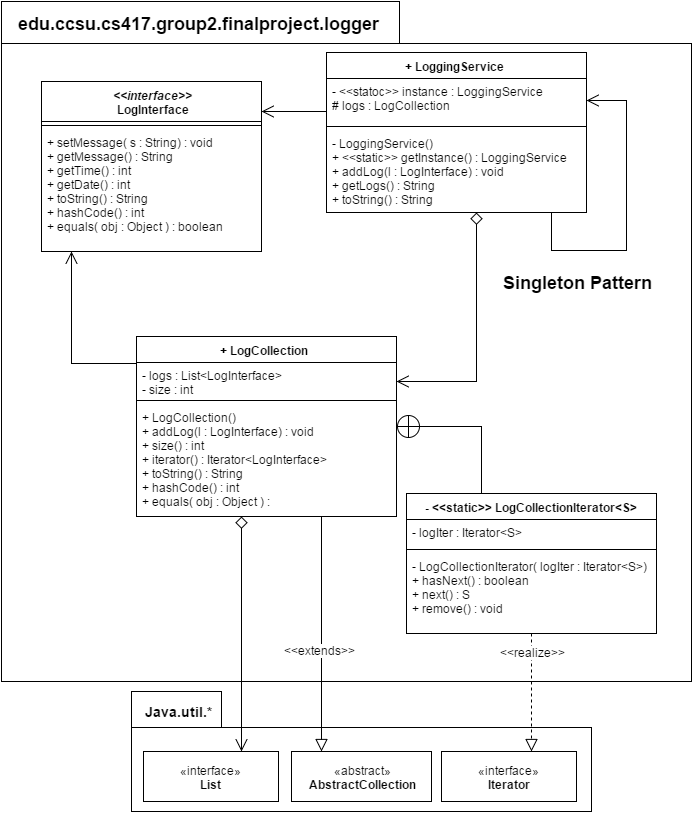

The diagram above was exported from draw.io. Its source (the exported page's mxGraphModel, read from the mxfile embedded in the PNG):
<mxGraphModel dx="1331" dy="579" grid="1" gridSize="10" guides="1" tooltips="1" connect="1" arrows="1" fold="1" page="1" pageScale="1" pageWidth="850" pageHeight="1100" math="0" shadow="0">
  <root>
    <mxCell id="0" />
    <mxCell id="1" parent="0" />
    <mxCell id="2" value="" style="shape=folder;fontStyle=1;spacingTop=10;tabWidth=398;tabHeight=42;tabPosition=left;html=1;align=center;" vertex="1" parent="1">
      <mxGeometry x="110" y="20" width="690" height="680" as="geometry" />
    </mxCell>
    <mxCell id="3" value="" style="shape=folder;fontStyle=1;spacingTop=10;tabWidth=90;tabHeight=36;tabPosition=left;html=1;" vertex="1" parent="1">
      <mxGeometry x="240" y="710" width="460" height="120" as="geometry" />
    </mxCell>
    <mxCell id="4" value="+ LoggingService&amp;nbsp;" style="swimlane;html=1;fontStyle=1;align=center;verticalAlign=top;childLayout=stackLayout;horizontal=1;startSize=26;horizontalStack=0;resizeParent=1;resizeLast=0;collapsible=1;marginBottom=0;swimlaneFillColor=#ffffff;" vertex="1" parent="1">
      <mxGeometry x="435" y="71" width="260" height="160" as="geometry" />
    </mxCell>
    <mxCell id="5" value="- &amp;lt;&amp;lt;statoc&amp;gt;&amp;gt; instance : LoggingService&lt;div&gt;# logs : LogCollection&lt;/div&gt;" style="text;html=1;strokeColor=none;fillColor=none;align=left;verticalAlign=top;spacingLeft=4;spacingRight=4;whiteSpace=wrap;overflow=hidden;rotatable=0;points=[[0,0.5],[1,0.5]];portConstraint=eastwest;" vertex="1" parent="4">
      <mxGeometry y="26" width="260" height="44" as="geometry" />
    </mxCell>
    <mxCell id="6" value="" style="line;html=1;strokeWidth=1;fillColor=none;align=left;verticalAlign=middle;spacingTop=-1;spacingLeft=3;spacingRight=3;rotatable=0;labelPosition=right;points=[];portConstraint=eastwest;" vertex="1" parent="4">
      <mxGeometry y="70" width="260" height="8" as="geometry" />
    </mxCell>
    <mxCell id="7" style="edgeStyle=orthogonalEdgeStyle;rounded=0;html=1;startArrow=none;startFill=0;startSize=10;endArrow=open;endFill=0;endSize=10;jettySize=auto;orthogonalLoop=1;strokeWidth=1;" edge="1" parent="4" source="4" target="5">
      <mxGeometry relative="1" as="geometry">
        <Array as="points">
          <mxPoint x="225" y="198" />
          <mxPoint x="300" y="198" />
          <mxPoint x="300" y="48" />
        </Array>
      </mxGeometry>
    </mxCell>
    <mxCell id="8" value="- LoggingService()&amp;nbsp;&lt;div&gt;+ &amp;lt;&amp;lt;static&amp;gt;&amp;gt; getInstance() : LoggingService&lt;/div&gt;&lt;div&gt;+ addLog(l :&amp;nbsp;LogInterface)&amp;nbsp;: void&amp;nbsp;&lt;/div&gt;&lt;div&gt;+ getLogs() : String&lt;/div&gt;&lt;div&gt;+ toString() : String&lt;/div&gt;" style="text;html=1;strokeColor=none;fillColor=none;align=left;verticalAlign=top;spacingLeft=4;spacingRight=4;whiteSpace=wrap;overflow=hidden;rotatable=0;points=[[0,0.5],[1,0.5]];portConstraint=eastwest;" vertex="1" parent="4">
      <mxGeometry y="78" width="260" height="82" as="geometry" />
    </mxCell>
    <mxCell id="9" value="+ LogCollection&amp;nbsp;" style="swimlane;html=1;fontStyle=1;align=center;verticalAlign=top;childLayout=stackLayout;horizontal=1;startSize=26;horizontalStack=0;resizeParent=1;resizeLast=0;collapsible=1;marginBottom=0;swimlaneFillColor=#ffffff;" vertex="1" parent="1">
      <mxGeometry x="245" y="355" width="260" height="180" as="geometry" />
    </mxCell>
    <mxCell id="10" value="- logs : List&amp;lt;LogInterface&amp;gt;&lt;div&gt;- size : int&lt;/div&gt;" style="text;html=1;strokeColor=none;fillColor=none;align=left;verticalAlign=top;spacingLeft=4;spacingRight=4;whiteSpace=wrap;overflow=hidden;rotatable=0;points=[[0,0.5],[1,0.5]];portConstraint=eastwest;" vertex="1" parent="9">
      <mxGeometry y="26" width="260" height="34" as="geometry" />
    </mxCell>
    <mxCell id="11" value="" style="line;html=1;strokeWidth=1;fillColor=none;align=left;verticalAlign=middle;spacingTop=-1;spacingLeft=3;spacingRight=3;rotatable=0;labelPosition=right;points=[];portConstraint=eastwest;" vertex="1" parent="9">
      <mxGeometry y="60" width="260" height="8" as="geometry" />
    </mxCell>
    <mxCell id="12" value="+ LogCollection()&amp;nbsp;&lt;div&gt;+ addLog(l :&amp;nbsp;&lt;span&gt;LogInterface&lt;/span&gt;&lt;span&gt;) : void&lt;/span&gt;&lt;/div&gt;&lt;div&gt;+ size() : int&amp;nbsp;&lt;/div&gt;&lt;div&gt;+ iterator() : Iterator&amp;lt;&lt;span&gt;LogInterface&lt;/span&gt;&lt;span&gt;&amp;gt;&amp;nbsp;&lt;/span&gt;&lt;/div&gt;&lt;div&gt;+ toString() : String&lt;/div&gt;&lt;div&gt;+ hashCode() : int&lt;/div&gt;&lt;div&gt;+ equals( obj : Object ) :&lt;/div&gt;" style="text;html=1;strokeColor=none;fillColor=none;align=left;verticalAlign=top;spacingLeft=4;spacingRight=4;whiteSpace=wrap;overflow=hidden;rotatable=0;points=[[0,0.5],[1,0.5]];portConstraint=eastwest;" vertex="1" parent="9">
      <mxGeometry y="68" width="260" height="112" as="geometry" />
    </mxCell>
    <mxCell id="13" value="- &amp;lt;&amp;lt;static&amp;gt;&amp;gt; LogCollectionIterator&amp;lt;S&amp;gt;" style="swimlane;html=1;fontStyle=1;align=center;verticalAlign=top;childLayout=stackLayout;horizontal=1;startSize=26;horizontalStack=0;resizeParent=1;resizeLast=0;collapsible=1;marginBottom=0;swimlaneFillColor=#ffffff;" vertex="1" parent="1">
      <mxGeometry x="515" y="512" width="250" height="140" as="geometry" />
    </mxCell>
    <mxCell id="14" value="- logIter : Iterator&amp;lt;S&amp;gt;" style="text;html=1;strokeColor=none;fillColor=none;align=left;verticalAlign=top;spacingLeft=4;spacingRight=4;whiteSpace=wrap;overflow=hidden;rotatable=0;points=[[0,0.5],[1,0.5]];portConstraint=eastwest;" vertex="1" parent="13">
      <mxGeometry y="26" width="250" height="26" as="geometry" />
    </mxCell>
    <mxCell id="15" value="" style="line;html=1;strokeWidth=1;fillColor=none;align=left;verticalAlign=middle;spacingTop=-1;spacingLeft=3;spacingRight=3;rotatable=0;labelPosition=right;points=[];portConstraint=eastwest;" vertex="1" parent="13">
      <mxGeometry y="52" width="250" height="8" as="geometry" />
    </mxCell>
    <mxCell id="16" value="- LogCollectionIterator( logIter : Iterator&amp;lt;S&amp;gt;)&lt;div&gt;+ hasNext() : boolean&lt;/div&gt;&lt;div&gt;+ next() : S&lt;/div&gt;&lt;div&gt;+ remove() : void&lt;/div&gt;" style="text;html=1;strokeColor=none;fillColor=none;align=left;verticalAlign=top;spacingLeft=4;spacingRight=4;whiteSpace=wrap;overflow=hidden;rotatable=0;points=[[0,0.5],[1,0.5]];portConstraint=eastwest;" vertex="1" parent="13">
      <mxGeometry y="60" width="250" height="70" as="geometry" />
    </mxCell>
    <mxCell id="17" value="«interface»&lt;br&gt;&lt;b&gt;Iterator&lt;/b&gt;" style="html=1;" vertex="1" parent="1">
      <mxGeometry x="550" y="770" width="135" height="50" as="geometry" />
    </mxCell>
    <mxCell id="18" value="«abstract»&lt;br&gt;&lt;b&gt;AbstractCollection&lt;/b&gt;" style="html=1;" vertex="1" parent="1">
      <mxGeometry x="400" y="770" width="140" height="50" as="geometry" />
    </mxCell>
    <mxCell id="19" value="«interface»&lt;br&gt;&lt;b&gt;List&lt;/b&gt;" style="html=1;" vertex="1" parent="1">
      <mxGeometry x="252" y="770" width="135" height="50" as="geometry" />
    </mxCell>
    <mxCell id="20" value="&lt;b&gt;&lt;font style=&quot;font-size: 14px&quot;&gt;Java.util.*&lt;/font&gt;&lt;/b&gt;" style="text;html=1;resizable=0;points=[];autosize=1;align=left;verticalAlign=top;spacingTop=-4;" vertex="1" parent="1">
      <mxGeometry x="252" y="720" width="80" height="20" as="geometry" />
    </mxCell>
    <mxCell id="21" style="edgeStyle=orthogonalEdgeStyle;rounded=0;html=1;startArrow=none;startFill=0;startSize=10;endArrow=circlePlus;endFill=0;endSize=10;jettySize=auto;orthogonalLoop=1;strokeWidth=1;" edge="1" parent="1" source="13" target="9">
      <mxGeometry x="260.3333333333335" y="550" as="geometry">
        <Array as="points">
          <mxPoint x="590" y="445" />
        </Array>
      </mxGeometry>
    </mxCell>
    <mxCell id="22" style="edgeStyle=orthogonalEdgeStyle;rounded=0;html=1;startArrow=diamond;startFill=0;startSize=10;endArrow=open;endFill=0;endSize=10;jettySize=auto;orthogonalLoop=1;strokeWidth=1;" edge="1" parent="1" source="4" target="9">
      <mxGeometry x="95.33333333333348" y="285" as="geometry">
        <Array as="points">
          <mxPoint x="585" y="400" />
        </Array>
      </mxGeometry>
    </mxCell>
    <mxCell id="23" style="edgeStyle=orthogonalEdgeStyle;rounded=0;html=1;startArrow=none;startFill=0;startSize=10;endArrow=block;endFill=0;endSize=10;jettySize=auto;orthogonalLoop=1;strokeWidth=1;" edge="1" parent="1" source="12" target="18">
      <mxGeometry x="390" y="516.6666666666667" as="geometry">
        <Array as="points">
          <mxPoint x="430" y="650" />
          <mxPoint x="430" y="650" />
        </Array>
      </mxGeometry>
    </mxCell>
    <mxCell id="24" value="&amp;lt;&amp;lt;extends&amp;gt;&amp;gt;" style="text;html=1;resizable=0;points=[];align=center;verticalAlign=middle;labelBackgroundColor=#ffffff;" vertex="1" connectable="0" parent="23">
      <mxGeometry x="0.1307" y="-2" relative="1" as="geometry">
        <mxPoint as="offset" />
      </mxGeometry>
    </mxCell>
    <mxCell id="25" style="edgeStyle=orthogonalEdgeStyle;rounded=0;html=1;startArrow=diamond;startFill=0;startSize=10;endArrow=open;endFill=0;endSize=10;jettySize=auto;orthogonalLoop=1;strokeWidth=1;" edge="1" parent="1" source="9" target="19">
      <mxGeometry x="350.3333333333335" y="550" as="geometry">
        <Array as="points">
          <mxPoint x="350" y="650" />
          <mxPoint x="350" y="650" />
        </Array>
      </mxGeometry>
    </mxCell>
    <mxCell id="26" style="edgeStyle=orthogonalEdgeStyle;rounded=0;html=1;startArrow=none;startFill=0;startSize=10;endArrow=block;endFill=0;endSize=10;jettySize=auto;orthogonalLoop=1;strokeWidth=1;dashed=1;" edge="1" parent="1" source="13" target="17">
      <mxGeometry x="545.0000000000005" y="655" as="geometry">
        <Array as="points">
          <mxPoint x="700" y="610" />
          <mxPoint x="700" y="610" />
        </Array>
      </mxGeometry>
    </mxCell>
    <mxCell id="27" value="&amp;lt;&amp;lt;realize&amp;gt;&amp;gt;" style="text;html=1;resizable=0;points=[];align=center;verticalAlign=middle;labelBackgroundColor=#ffffff;" vertex="1" connectable="0" parent="26">
      <mxGeometry x="-0.2562" y="2" relative="1" as="geometry">
        <mxPoint x="-2" y="-26" as="offset" />
      </mxGeometry>
    </mxCell>
    <mxCell id="28" value="&lt;b&gt;&lt;font style=&quot;font-size: 18px&quot;&gt;Singleton Pattern&lt;/font&gt;&lt;/b&gt;" style="text;html=1;resizable=0;points=[];autosize=1;align=left;verticalAlign=top;spacingTop=-4;" vertex="1" parent="1">
      <mxGeometry x="610" y="289" width="160" height="20" as="geometry" />
    </mxCell>
    <mxCell id="32" style="edgeStyle=orthogonalEdgeStyle;rounded=0;html=1;startArrow=none;startFill=0;startSize=10;endArrow=open;endFill=0;endSize=10;jettySize=auto;orthogonalLoop=1;strokeWidth=1;" edge="1" parent="1" source="4" target="4843ca2f725ec1eb-39">
      <mxGeometry x="450" y="183" as="geometry">
        <Array as="points">
          <mxPoint x="410" y="130" />
          <mxPoint x="410" y="130" />
        </Array>
        <mxPoint x="450" y="295" as="sourcePoint" />
        <mxPoint x="387" y="130" as="targetPoint" />
      </mxGeometry>
    </mxCell>
    <mxCell id="33" style="edgeStyle=orthogonalEdgeStyle;rounded=0;html=1;startArrow=none;startFill=0;startSize=10;endArrow=open;endFill=0;endSize=10;jettySize=auto;orthogonalLoop=1;strokeWidth=1;" edge="1" parent="1" source="9" target="4843ca2f725ec1eb-39">
      <mxGeometry x="365" y="238" as="geometry">
        <Array as="points">
          <mxPoint x="180" y="382" />
        </Array>
        <mxPoint x="130" y="246" as="sourcePoint" />
        <mxPoint x="160" y="322" as="targetPoint" />
      </mxGeometry>
    </mxCell>
    <mxCell id="34" value="&lt;font style=&quot;font-size: 18px&quot;&gt;&lt;b&gt;edu.ccsu.cs417.group2.finalproject.logger&lt;/b&gt;&lt;/font&gt;" style="text;html=1;resizable=0;points=[];autosize=1;align=left;verticalAlign=top;spacingTop=-4;" vertex="1" parent="1">
      <mxGeometry x="125" y="30" width="380" height="20" as="geometry" />
    </mxCell>
    <mxCell id="4843ca2f725ec1eb-39" value="&lt;div&gt;&lt;i&gt;&amp;lt;&amp;lt;interface&amp;gt;&amp;gt;&lt;/i&gt;&lt;/div&gt;LogInterface" style="swimlane;html=1;fontStyle=1;align=center;verticalAlign=top;childLayout=stackLayout;horizontal=1;startSize=40;horizontalStack=0;resizeParent=1;resizeLast=0;collapsible=1;marginBottom=0;swimlaneFillColor=#ffffff;" vertex="1" parent="1">
      <mxGeometry x="150" y="100" width="220" height="170" as="geometry" />
    </mxCell>
    <mxCell id="4843ca2f725ec1eb-40" value="" style="line;html=1;strokeWidth=1;fillColor=none;align=left;verticalAlign=middle;spacingTop=-1;spacingLeft=3;spacingRight=3;rotatable=0;labelPosition=right;points=[];portConstraint=eastwest;" vertex="1" parent="4843ca2f725ec1eb-39">
      <mxGeometry y="40" width="220" height="8" as="geometry" />
    </mxCell>
    <mxCell id="4843ca2f725ec1eb-41" value="+ setMessage( s : String) : void&lt;div&gt;&lt;span&gt;+ getMessage() : String&lt;/span&gt;&lt;div&gt;&lt;div&gt;&lt;span&gt;+ getTime() : int&lt;/span&gt;&lt;br&gt;&lt;/div&gt;&lt;/div&gt;&lt;div&gt;+ getDate() : int&lt;/div&gt;&lt;div&gt;&lt;div&gt;+ toString() : String&lt;/div&gt;&lt;/div&gt;&lt;div&gt;+ hashCode() : int&lt;/div&gt;&lt;div&gt;+ equals( obj : Object ) : boolean&lt;/div&gt;&lt;/div&gt;" style="text;html=1;strokeColor=none;fillColor=none;align=left;verticalAlign=top;spacingLeft=4;spacingRight=4;whiteSpace=wrap;overflow=hidden;rotatable=0;points=[[0,0.5],[1,0.5]];portConstraint=eastwest;" vertex="1" parent="4843ca2f725ec1eb-39">
      <mxGeometry y="48" width="220" height="122" as="geometry" />
    </mxCell>
  </root>
</mxGraphModel>